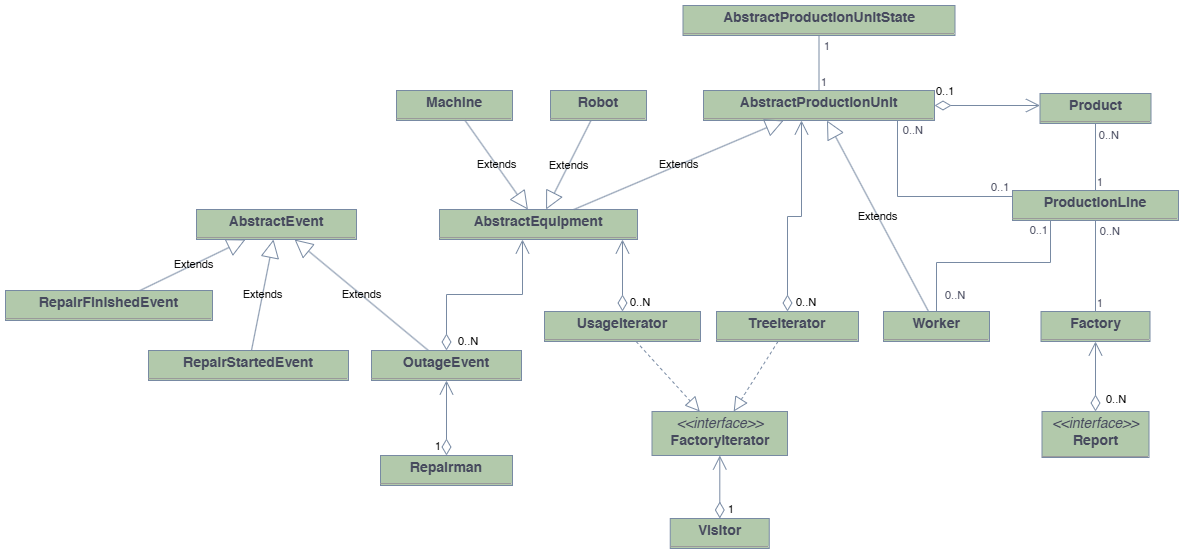

The diagram above was exported from draw.io. Its source (the exported page's mxGraphModel, read from the mxfile embedded in the PNG):
<mxGraphModel dx="1660" dy="758" grid="0" gridSize="10" guides="1" tooltips="1" connect="1" arrows="1" fold="1" page="1" pageScale="1" pageWidth="1654" pageHeight="1169" math="0" shadow="0">
  <root>
    <mxCell id="0" />
    <mxCell id="1" parent="0" />
    <mxCell id="vk8WW36wSN1DVW4nCH2Y-88" value="&lt;p style=&quot;margin:0px;margin-top:4px;text-align:center;&quot;&gt;&lt;b&gt;AbstractEquipment&lt;/b&gt;&lt;/p&gt;&lt;hr size=&quot;1&quot;/&gt;" style="verticalAlign=top;align=left;overflow=fill;fontSize=14;fontFamily=Helvetica;html=1;rounded=0;shadow=0;comic=0;labelBackgroundColor=none;strokeWidth=1;fillColor=#B2C9AB;strokeColor=#788AA3;fontColor=#46495D;" parent="1" vertex="1">
      <mxGeometry x="524" y="529" width="198" height="30" as="geometry" />
    </mxCell>
    <mxCell id="vk8WW36wSN1DVW4nCH2Y-89" value="&lt;p style=&quot;margin:0px;margin-top:4px;text-align:center;&quot;&gt;&lt;b&gt;AbstractEvent&lt;/b&gt;&lt;/p&gt;&lt;hr size=&quot;1&quot;/&gt;" style="verticalAlign=top;align=left;overflow=fill;fontSize=14;fontFamily=Helvetica;html=1;rounded=0;shadow=0;comic=0;labelBackgroundColor=none;strokeWidth=1;fillColor=#B2C9AB;strokeColor=#788AA3;fontColor=#46495D;" parent="1" vertex="1">
      <mxGeometry x="281" y="529" width="160" height="30" as="geometry" />
    </mxCell>
    <mxCell id="vk8WW36wSN1DVW4nCH2Y-90" value="&lt;p style=&quot;margin:0px;margin-top:4px;text-align:center;&quot;&gt;&lt;b&gt;AbstractProductionUnit&lt;/b&gt;&lt;/p&gt;&lt;hr size=&quot;1&quot;/&gt;" style="verticalAlign=top;align=left;overflow=fill;fontSize=14;fontFamily=Helvetica;html=1;rounded=0;shadow=0;comic=0;labelBackgroundColor=none;strokeWidth=1;fillColor=#B2C9AB;strokeColor=#788AA3;fontColor=#46495D;" parent="1" vertex="1">
      <mxGeometry x="788" y="410" width="231" height="30" as="geometry" />
    </mxCell>
    <mxCell id="vk8WW36wSN1DVW4nCH2Y-91" value="&lt;p style=&quot;margin:0px;margin-top:4px;text-align:center;&quot;&gt;&lt;b&gt;AbstractProductionUnitState&lt;/b&gt;&lt;/p&gt;&lt;hr size=&quot;1&quot;/&gt;" style="verticalAlign=top;align=left;overflow=fill;fontSize=14;fontFamily=Helvetica;html=1;rounded=0;shadow=0;comic=0;labelBackgroundColor=none;strokeWidth=1;fillColor=#B2C9AB;strokeColor=#788AA3;fontColor=#46495D;" parent="1" vertex="1">
      <mxGeometry x="767.5" y="325" width="272" height="30" as="geometry" />
    </mxCell>
    <mxCell id="vk8WW36wSN1DVW4nCH2Y-92" value="&lt;p style=&quot;margin:0px;margin-top:4px;text-align:center;&quot;&gt;&lt;b&gt;Factory&lt;/b&gt;&lt;/p&gt;&lt;hr size=&quot;1&quot;/&gt;" style="verticalAlign=top;align=left;overflow=fill;fontSize=14;fontFamily=Helvetica;html=1;rounded=0;shadow=0;comic=0;labelBackgroundColor=none;strokeWidth=1;fillColor=#B2C9AB;strokeColor=#788AA3;fontColor=#46495D;" parent="1" vertex="1">
      <mxGeometry x="1125.5" y="631" width="109" height="30" as="geometry" />
    </mxCell>
    <mxCell id="vk8WW36wSN1DVW4nCH2Y-93" value="&lt;p style=&quot;margin:0px;margin-top:4px;text-align:center;&quot;&gt;&lt;b&gt;Machine&lt;/b&gt;&lt;/p&gt;&lt;hr size=&quot;1&quot;/&gt;" style="verticalAlign=top;align=left;overflow=fill;fontSize=14;fontFamily=Helvetica;html=1;rounded=0;shadow=0;comic=0;labelBackgroundColor=none;strokeWidth=1;fillColor=#B2C9AB;strokeColor=#788AA3;fontColor=#46495D;" parent="1" vertex="1">
      <mxGeometry x="481" y="410" width="116" height="30" as="geometry" />
    </mxCell>
    <mxCell id="vk8WW36wSN1DVW4nCH2Y-95" value="&lt;p style=&quot;margin:0px;margin-top:4px;text-align:center;&quot;&gt;&lt;b&gt;OutageEvent&lt;/b&gt;&lt;/p&gt;&lt;hr size=&quot;1&quot;/&gt;" style="verticalAlign=top;align=left;overflow=fill;fontSize=14;fontFamily=Helvetica;html=1;rounded=0;shadow=0;comic=0;labelBackgroundColor=none;strokeWidth=1;fillColor=#B2C9AB;strokeColor=#788AA3;fontColor=#46495D;" parent="1" vertex="1">
      <mxGeometry x="456" y="670" width="150" height="30" as="geometry" />
    </mxCell>
    <mxCell id="vk8WW36wSN1DVW4nCH2Y-96" value="&lt;p style=&quot;margin:0px;margin-top:4px;text-align:center;&quot;&gt;&lt;b&gt;Product&lt;/b&gt;&lt;/p&gt;&lt;hr size=&quot;1&quot;/&gt;" style="verticalAlign=top;align=left;overflow=fill;fontSize=14;fontFamily=Helvetica;html=1;rounded=0;shadow=0;comic=0;labelBackgroundColor=none;strokeWidth=1;fillColor=#B2C9AB;strokeColor=#788AA3;fontColor=#46495D;" parent="1" vertex="1">
      <mxGeometry x="1124.5" y="413" width="111" height="30" as="geometry" />
    </mxCell>
    <mxCell id="vk8WW36wSN1DVW4nCH2Y-97" value="&lt;p style=&quot;margin:0px;margin-top:4px;text-align:center;&quot;&gt;&lt;b&gt;ProductionLine&lt;/b&gt;&lt;/p&gt;&lt;hr size=&quot;1&quot;/&gt;" style="verticalAlign=top;align=left;overflow=fill;fontSize=14;fontFamily=Helvetica;html=1;rounded=0;shadow=0;comic=0;labelBackgroundColor=none;strokeWidth=1;fillColor=#B2C9AB;strokeColor=#788AA3;fontColor=#46495D;" parent="1" vertex="1">
      <mxGeometry x="1097" y="510" width="166" height="30" as="geometry" />
    </mxCell>
    <mxCell id="vk8WW36wSN1DVW4nCH2Y-99" value="&lt;p style=&quot;margin:0px;margin-top:4px;text-align:center;&quot;&gt;&lt;b&gt;RepairFinishedEvent&lt;/b&gt;&lt;/p&gt;&lt;hr size=&quot;1&quot;/&gt;" style="verticalAlign=top;align=left;overflow=fill;fontSize=14;fontFamily=Helvetica;html=1;rounded=0;shadow=0;comic=0;labelBackgroundColor=none;strokeWidth=1;fillColor=#B2C9AB;strokeColor=#788AA3;fontColor=#46495D;" parent="1" vertex="1">
      <mxGeometry x="90" y="610" width="207" height="30" as="geometry" />
    </mxCell>
    <mxCell id="vk8WW36wSN1DVW4nCH2Y-100" value="&lt;p style=&quot;margin:0px;margin-top:4px;text-align:center;&quot;&gt;&lt;b&gt;RepairStartedEvent&lt;/b&gt;&lt;/p&gt;&lt;hr size=&quot;1&quot;/&gt;" style="verticalAlign=top;align=left;overflow=fill;fontSize=14;fontFamily=Helvetica;html=1;rounded=0;shadow=0;comic=0;labelBackgroundColor=none;strokeWidth=1;fillColor=#B2C9AB;strokeColor=#788AA3;fontColor=#46495D;" parent="1" vertex="1">
      <mxGeometry x="233" y="670" width="200" height="30" as="geometry" />
    </mxCell>
    <mxCell id="vk8WW36wSN1DVW4nCH2Y-101" value="&lt;p style=&quot;margin:0px;margin-top:4px;text-align:center;&quot;&gt;&lt;b&gt;Repairman&lt;/b&gt;&lt;/p&gt;&lt;hr size=&quot;1&quot;/&gt;" style="verticalAlign=top;align=left;overflow=fill;fontSize=14;fontFamily=Helvetica;html=1;rounded=0;shadow=0;comic=0;labelBackgroundColor=none;strokeWidth=1;fillColor=#B2C9AB;strokeColor=#788AA3;fontColor=#46495D;" parent="1" vertex="1">
      <mxGeometry x="465" y="775" width="132" height="30" as="geometry" />
    </mxCell>
    <mxCell id="vk8WW36wSN1DVW4nCH2Y-102" value="&lt;p style=&quot;margin:0px;margin-top:4px;text-align:center;&quot;&gt;&lt;i&gt;&amp;lt;&amp;lt;interface&amp;gt;&amp;gt;&lt;/i&gt;&lt;br/&gt;&lt;b&gt;Report&lt;/b&gt;&lt;/p&gt;&lt;hr size=&quot;1&quot;/&gt;" style="verticalAlign=top;align=left;overflow=fill;fontSize=14;fontFamily=Helvetica;html=1;rounded=0;shadow=0;comic=0;labelBackgroundColor=none;strokeWidth=1;fillColor=#B2C9AB;strokeColor=#788AA3;fontColor=#46495D;" parent="1" vertex="1">
      <mxGeometry x="1126.5" y="731" width="107" height="46" as="geometry" />
    </mxCell>
    <mxCell id="vk8WW36wSN1DVW4nCH2Y-103" value="&lt;p style=&quot;margin:0px;margin-top:4px;text-align:center;&quot;&gt;&lt;b&gt;Robot&lt;/b&gt;&lt;/p&gt;&lt;hr size=&quot;1&quot;/&gt;" style="verticalAlign=top;align=left;overflow=fill;fontSize=14;fontFamily=Helvetica;html=1;rounded=0;shadow=0;comic=0;labelBackgroundColor=none;strokeWidth=1;fillColor=#B2C9AB;strokeColor=#788AA3;fontColor=#46495D;" parent="1" vertex="1">
      <mxGeometry x="635" y="410" width="96" height="30" as="geometry" />
    </mxCell>
    <mxCell id="vk8WW36wSN1DVW4nCH2Y-104" value="&lt;p style=&quot;margin:0px;margin-top:4px;text-align:center;&quot;&gt;&lt;b&gt;TreeIterator&lt;/b&gt;&lt;/p&gt;&lt;hr size=&quot;1&quot;/&gt;" style="verticalAlign=top;align=left;overflow=fill;fontSize=14;fontFamily=Helvetica;html=1;rounded=0;shadow=0;comic=0;labelBackgroundColor=none;strokeWidth=1;fillColor=#B2C9AB;strokeColor=#788AA3;fontColor=#46495D;" parent="1" vertex="1">
      <mxGeometry x="801" y="631" width="142" height="30" as="geometry" />
    </mxCell>
    <mxCell id="vk8WW36wSN1DVW4nCH2Y-105" value="&lt;p style=&quot;margin:0px;margin-top:4px;text-align:center;&quot;&gt;&lt;b&gt;UsageIterator&lt;/b&gt;&lt;/p&gt;&lt;hr size=&quot;1&quot;/&gt;" style="verticalAlign=top;align=left;overflow=fill;fontSize=14;fontFamily=Helvetica;html=1;rounded=0;shadow=0;comic=0;labelBackgroundColor=none;strokeWidth=1;fillColor=#B2C9AB;strokeColor=#788AA3;fontColor=#46495D;" parent="1" vertex="1">
      <mxGeometry x="629" y="631" width="156" height="30" as="geometry" />
    </mxCell>
    <mxCell id="vk8WW36wSN1DVW4nCH2Y-106" value="&lt;p style=&quot;margin:0px;margin-top:4px;text-align:center;&quot;&gt;&lt;b&gt;Visitor&lt;/b&gt;&lt;/p&gt;&lt;hr size=&quot;1&quot;/&gt;" style="verticalAlign=top;align=left;overflow=fill;fontSize=14;fontFamily=Helvetica;html=1;rounded=0;shadow=0;comic=0;labelBackgroundColor=none;strokeWidth=1;fillColor=#B2C9AB;strokeColor=#788AA3;fontColor=#46495D;" parent="1" vertex="1">
      <mxGeometry x="754.75" y="838" width="99" height="30" as="geometry" />
    </mxCell>
    <mxCell id="vk8WW36wSN1DVW4nCH2Y-107" value="&lt;p style=&quot;margin:0px;margin-top:4px;text-align:center;&quot;&gt;&lt;b&gt;Worker&lt;/b&gt;&lt;/p&gt;&lt;hr size=&quot;1&quot;/&gt;" style="verticalAlign=top;align=left;overflow=fill;fontSize=14;fontFamily=Helvetica;html=1;rounded=0;shadow=0;comic=0;labelBackgroundColor=none;strokeWidth=1;fillColor=#B2C9AB;strokeColor=#788AA3;fontColor=#46495D;" parent="1" vertex="1">
      <mxGeometry x="968" y="631" width="106" height="30" as="geometry" />
    </mxCell>
    <mxCell id="XpHCIHyCqL2Y9nGww6HZ-1" value="" style="endArrow=none;html=1;edgeStyle=orthogonalEdgeStyle;rounded=0;labelBackgroundColor=none;strokeColor=#788AA3;fontColor=default;" parent="1" source="vk8WW36wSN1DVW4nCH2Y-92" target="vk8WW36wSN1DVW4nCH2Y-97" edge="1">
      <mxGeometry relative="1" as="geometry">
        <mxPoint x="910" y="1040" as="sourcePoint" />
        <mxPoint x="1070" y="1040" as="targetPoint" />
      </mxGeometry>
    </mxCell>
    <mxCell id="XpHCIHyCqL2Y9nGww6HZ-2" value="1" style="edgeLabel;resizable=0;html=1;align=left;verticalAlign=bottom;labelBackgroundColor=none;fontColor=#46495D;" parent="XpHCIHyCqL2Y9nGww6HZ-1" connectable="0" vertex="1">
      <mxGeometry x="-1" relative="1" as="geometry" />
    </mxCell>
    <mxCell id="XpHCIHyCqL2Y9nGww6HZ-3" value="0..N" style="edgeLabel;resizable=0;html=1;align=right;verticalAlign=bottom;labelBackgroundColor=none;fontColor=#46495D;" parent="XpHCIHyCqL2Y9nGww6HZ-1" connectable="0" vertex="1">
      <mxGeometry x="1" relative="1" as="geometry">
        <mxPoint x="25" y="19" as="offset" />
      </mxGeometry>
    </mxCell>
    <mxCell id="XpHCIHyCqL2Y9nGww6HZ-6" value="" style="endArrow=none;html=1;edgeStyle=orthogonalEdgeStyle;rounded=0;labelBackgroundColor=none;strokeColor=#788AA3;fontColor=default;" parent="1" source="vk8WW36wSN1DVW4nCH2Y-97" target="vk8WW36wSN1DVW4nCH2Y-96" edge="1">
      <mxGeometry relative="1" as="geometry">
        <mxPoint x="1016" y="483" as="sourcePoint" />
        <mxPoint x="1176" y="483" as="targetPoint" />
      </mxGeometry>
    </mxCell>
    <mxCell id="XpHCIHyCqL2Y9nGww6HZ-7" value="1" style="edgeLabel;resizable=0;html=1;align=left;verticalAlign=bottom;labelBackgroundColor=none;fontColor=#46495D;" parent="XpHCIHyCqL2Y9nGww6HZ-6" connectable="0" vertex="1">
      <mxGeometry x="-1" relative="1" as="geometry" />
    </mxCell>
    <mxCell id="XpHCIHyCqL2Y9nGww6HZ-8" value="0..N" style="edgeLabel;resizable=0;html=1;align=right;verticalAlign=bottom;labelBackgroundColor=none;fontColor=#46495D;" parent="XpHCIHyCqL2Y9nGww6HZ-6" connectable="0" vertex="1">
      <mxGeometry x="1" relative="1" as="geometry">
        <mxPoint x="24" y="20" as="offset" />
      </mxGeometry>
    </mxCell>
    <mxCell id="XpHCIHyCqL2Y9nGww6HZ-9" value="" style="endArrow=none;html=1;edgeStyle=orthogonalEdgeStyle;rounded=0;labelBackgroundColor=none;strokeColor=#788AA3;fontColor=default;" parent="1" source="vk8WW36wSN1DVW4nCH2Y-90" target="vk8WW36wSN1DVW4nCH2Y-91" edge="1">
      <mxGeometry relative="1" as="geometry">
        <mxPoint x="490" y="390" as="sourcePoint" />
        <mxPoint x="650" y="390" as="targetPoint" />
      </mxGeometry>
    </mxCell>
    <mxCell id="XpHCIHyCqL2Y9nGww6HZ-10" value="1" style="edgeLabel;resizable=0;html=1;align=left;verticalAlign=bottom;labelBackgroundColor=none;fontColor=#46495D;" parent="XpHCIHyCqL2Y9nGww6HZ-9" connectable="0" vertex="1">
      <mxGeometry x="-1" relative="1" as="geometry" />
    </mxCell>
    <mxCell id="XpHCIHyCqL2Y9nGww6HZ-11" value="1" style="edgeLabel;resizable=0;html=1;align=right;verticalAlign=bottom;labelBackgroundColor=none;fontColor=#46495D;" parent="XpHCIHyCqL2Y9nGww6HZ-9" connectable="0" vertex="1">
      <mxGeometry x="1" relative="1" as="geometry">
        <mxPoint x="11" y="19" as="offset" />
      </mxGeometry>
    </mxCell>
    <mxCell id="XpHCIHyCqL2Y9nGww6HZ-12" value="" style="endArrow=none;html=1;edgeStyle=orthogonalEdgeStyle;rounded=0;labelBackgroundColor=none;strokeColor=#788AA3;fontColor=default;" parent="1" source="vk8WW36wSN1DVW4nCH2Y-97" target="vk8WW36wSN1DVW4nCH2Y-90" edge="1">
      <mxGeometry relative="1" as="geometry">
        <mxPoint x="430" y="410" as="sourcePoint" />
        <mxPoint x="590" y="410" as="targetPoint" />
        <Array as="points">
          <mxPoint x="982" y="516" />
        </Array>
      </mxGeometry>
    </mxCell>
    <mxCell id="XpHCIHyCqL2Y9nGww6HZ-13" value="0..1" style="edgeLabel;resizable=0;html=1;align=left;verticalAlign=bottom;labelBackgroundColor=none;fontColor=#46495D;" parent="XpHCIHyCqL2Y9nGww6HZ-12" connectable="0" vertex="1">
      <mxGeometry x="-1" relative="1" as="geometry">
        <mxPoint x="-23" y="-1" as="offset" />
      </mxGeometry>
    </mxCell>
    <mxCell id="XpHCIHyCqL2Y9nGww6HZ-14" value="0..N" style="edgeLabel;resizable=0;html=1;align=right;verticalAlign=bottom;labelBackgroundColor=none;fontColor=#46495D;" parent="XpHCIHyCqL2Y9nGww6HZ-12" connectable="0" vertex="1">
      <mxGeometry x="1" relative="1" as="geometry">
        <mxPoint x="26" y="18" as="offset" />
      </mxGeometry>
    </mxCell>
    <mxCell id="XpHCIHyCqL2Y9nGww6HZ-16" value="0..N" style="endArrow=open;html=1;endSize=12;startArrow=diamondThin;startSize=14;startFill=0;edgeStyle=orthogonalEdgeStyle;align=left;verticalAlign=bottom;rounded=0;labelBackgroundColor=none;strokeColor=#788AA3;fontColor=default;" parent="1" source="vk8WW36wSN1DVW4nCH2Y-104" target="vk8WW36wSN1DVW4nCH2Y-90" edge="1">
      <mxGeometry x="-1" y="-7" relative="1" as="geometry">
        <mxPoint x="869" y="737" as="sourcePoint" />
        <mxPoint x="650" y="460" as="targetPoint" />
        <mxPoint as="offset" />
        <Array as="points">
          <mxPoint x="872" y="536" />
          <mxPoint x="886" y="536" />
        </Array>
      </mxGeometry>
    </mxCell>
    <mxCell id="XpHCIHyCqL2Y9nGww6HZ-17" value="0..N" style="endArrow=open;html=1;endSize=12;startArrow=diamondThin;startSize=14;startFill=0;edgeStyle=orthogonalEdgeStyle;align=left;verticalAlign=bottom;rounded=0;labelBackgroundColor=none;strokeColor=#788AA3;fontColor=default;" parent="1" source="vk8WW36wSN1DVW4nCH2Y-102" target="vk8WW36wSN1DVW4nCH2Y-92" edge="1">
      <mxGeometry x="-0.927" y="-8" relative="1" as="geometry">
        <mxPoint x="1213" y="927" as="sourcePoint" />
        <mxPoint x="1373" y="927" as="targetPoint" />
        <mxPoint x="1" as="offset" />
      </mxGeometry>
    </mxCell>
    <mxCell id="XpHCIHyCqL2Y9nGww6HZ-18" value="" style="endArrow=none;html=1;edgeStyle=orthogonalEdgeStyle;rounded=0;labelBackgroundColor=none;strokeColor=#788AA3;fontColor=default;" parent="1" source="vk8WW36wSN1DVW4nCH2Y-107" target="vk8WW36wSN1DVW4nCH2Y-97" edge="1">
      <mxGeometry relative="1" as="geometry">
        <mxPoint x="1180" y="700" as="sourcePoint" />
        <mxPoint x="1340" y="700" as="targetPoint" />
        <Array as="points">
          <mxPoint x="1021" y="582" />
          <mxPoint x="1135" y="582" />
        </Array>
      </mxGeometry>
    </mxCell>
    <mxCell id="XpHCIHyCqL2Y9nGww6HZ-19" value="0..N" style="edgeLabel;resizable=0;html=1;align=left;verticalAlign=bottom;labelBackgroundColor=none;fontColor=#46495D;" parent="XpHCIHyCqL2Y9nGww6HZ-18" connectable="0" vertex="1">
      <mxGeometry x="-1" relative="1" as="geometry">
        <mxPoint x="7" y="-8" as="offset" />
      </mxGeometry>
    </mxCell>
    <mxCell id="XpHCIHyCqL2Y9nGww6HZ-20" value="0..1" style="edgeLabel;resizable=0;html=1;align=right;verticalAlign=bottom;labelBackgroundColor=none;fontColor=#46495D;" parent="XpHCIHyCqL2Y9nGww6HZ-18" connectable="0" vertex="1">
      <mxGeometry x="1" relative="1" as="geometry">
        <mxPoint x="-2" y="18" as="offset" />
      </mxGeometry>
    </mxCell>
    <mxCell id="XpHCIHyCqL2Y9nGww6HZ-21" value="0..N" style="endArrow=open;html=1;endSize=12;startArrow=diamondThin;startSize=14;startFill=0;edgeStyle=orthogonalEdgeStyle;align=left;verticalAlign=bottom;rounded=0;labelBackgroundColor=none;strokeColor=#788AA3;fontColor=default;" parent="1" source="vk8WW36wSN1DVW4nCH2Y-105" target="vk8WW36wSN1DVW4nCH2Y-88" edge="1">
      <mxGeometry x="-1" y="-6" relative="1" as="geometry">
        <mxPoint x="650" y="559.52" as="sourcePoint" />
        <mxPoint x="670" y="440" as="targetPoint" />
        <mxPoint as="offset" />
        <Array as="points">
          <mxPoint x="696" y="652" />
          <mxPoint x="647" y="652" />
        </Array>
      </mxGeometry>
    </mxCell>
    <mxCell id="XpHCIHyCqL2Y9nGww6HZ-22" value="Extends" style="endArrow=block;endSize=16;endFill=0;html=1;rounded=0;labelBackgroundColor=none;strokeColor=#788AA3;fontColor=default;" parent="1" source="vk8WW36wSN1DVW4nCH2Y-99" target="vk8WW36wSN1DVW4nCH2Y-89" edge="1">
      <mxGeometry width="160" relative="1" as="geometry">
        <mxPoint x="171.15337423312894" y="706" as="sourcePoint" />
        <mxPoint x="247" y="937.5" as="targetPoint" />
      </mxGeometry>
    </mxCell>
    <mxCell id="XpHCIHyCqL2Y9nGww6HZ-23" value="Extends" style="endArrow=block;endSize=16;endFill=0;html=1;rounded=0;labelBackgroundColor=none;strokeColor=#788AA3;fontColor=default;" parent="1" source="vk8WW36wSN1DVW4nCH2Y-100" target="vk8WW36wSN1DVW4nCH2Y-89" edge="1">
      <mxGeometry width="160" relative="1" as="geometry">
        <mxPoint x="176" y="1017.5" as="sourcePoint" />
        <mxPoint x="314" y="887.5" as="targetPoint" />
      </mxGeometry>
    </mxCell>
    <mxCell id="XpHCIHyCqL2Y9nGww6HZ-24" value="Extends" style="endArrow=block;endSize=16;endFill=0;html=1;rounded=0;labelBackgroundColor=none;strokeColor=#788AA3;fontColor=default;" parent="1" source="vk8WW36wSN1DVW4nCH2Y-95" target="vk8WW36wSN1DVW4nCH2Y-89" edge="1">
      <mxGeometry width="160" relative="1" as="geometry">
        <mxPoint x="476.41666666666674" y="820.0000000000002" as="sourcePoint" />
        <mxPoint x="320" y="690" as="targetPoint" />
      </mxGeometry>
    </mxCell>
    <mxCell id="XpHCIHyCqL2Y9nGww6HZ-25" value="1" style="endArrow=open;html=1;endSize=12;startArrow=diamondThin;startSize=14;startFill=0;edgeStyle=orthogonalEdgeStyle;align=left;verticalAlign=bottom;rounded=0;labelBackgroundColor=none;strokeColor=#788AA3;fontColor=default;" parent="1" source="vk8WW36wSN1DVW4nCH2Y-101" target="vk8WW36wSN1DVW4nCH2Y-95" edge="1">
      <mxGeometry x="-1" y="13" relative="1" as="geometry">
        <mxPoint x="253" y="800" as="sourcePoint" />
        <mxPoint x="413" y="800" as="targetPoint" />
        <Array as="points">
          <mxPoint x="531" y="790" />
          <mxPoint x="531" y="790" />
        </Array>
        <mxPoint as="offset" />
      </mxGeometry>
    </mxCell>
    <mxCell id="XpHCIHyCqL2Y9nGww6HZ-26" value="0..N" style="endArrow=open;html=1;endSize=12;startArrow=diamondThin;startSize=14;startFill=0;edgeStyle=orthogonalEdgeStyle;align=left;verticalAlign=bottom;rounded=0;labelBackgroundColor=none;strokeColor=#788AA3;fontColor=default;" parent="1" source="vk8WW36wSN1DVW4nCH2Y-95" target="vk8WW36wSN1DVW4nCH2Y-88" edge="1">
      <mxGeometry x="-1" y="-10" relative="1" as="geometry">
        <mxPoint x="560" y="660" as="sourcePoint" />
        <mxPoint x="720" y="660" as="targetPoint" />
        <Array as="points">
          <mxPoint x="531" y="614" />
          <mxPoint x="607" y="614" />
        </Array>
        <mxPoint as="offset" />
      </mxGeometry>
    </mxCell>
    <mxCell id="XpHCIHyCqL2Y9nGww6HZ-27" value="Extends" style="endArrow=block;endSize=16;endFill=0;html=1;rounded=0;labelBackgroundColor=none;strokeColor=#788AA3;fontColor=default;" parent="1" source="vk8WW36wSN1DVW4nCH2Y-103" target="vk8WW36wSN1DVW4nCH2Y-88" edge="1">
      <mxGeometry width="160" relative="1" as="geometry">
        <mxPoint x="690" y="690" as="sourcePoint" />
        <mxPoint x="850" y="690" as="targetPoint" />
      </mxGeometry>
    </mxCell>
    <mxCell id="XpHCIHyCqL2Y9nGww6HZ-28" value="Extends" style="endArrow=block;endSize=16;endFill=0;html=1;rounded=0;labelBackgroundColor=none;strokeColor=#788AA3;fontColor=default;" parent="1" source="vk8WW36wSN1DVW4nCH2Y-93" target="vk8WW36wSN1DVW4nCH2Y-88" edge="1">
      <mxGeometry width="160" relative="1" as="geometry">
        <mxPoint x="760" y="700" as="sourcePoint" />
        <mxPoint x="920" y="700" as="targetPoint" />
      </mxGeometry>
    </mxCell>
    <mxCell id="XpHCIHyCqL2Y9nGww6HZ-29" value="Extends" style="endArrow=block;endSize=16;endFill=0;html=1;rounded=0;labelBackgroundColor=none;strokeColor=#788AA3;fontColor=default;" parent="1" source="vk8WW36wSN1DVW4nCH2Y-88" target="vk8WW36wSN1DVW4nCH2Y-90" edge="1">
      <mxGeometry width="160" relative="1" as="geometry">
        <mxPoint x="620" y="470" as="sourcePoint" />
        <mxPoint x="780" y="470" as="targetPoint" />
      </mxGeometry>
    </mxCell>
    <mxCell id="XpHCIHyCqL2Y9nGww6HZ-30" value="Extends" style="endArrow=block;endSize=16;endFill=0;html=1;rounded=0;labelBackgroundColor=none;strokeColor=#788AA3;fontColor=default;" parent="1" source="vk8WW36wSN1DVW4nCH2Y-107" target="vk8WW36wSN1DVW4nCH2Y-90" edge="1">
      <mxGeometry width="160" relative="1" as="geometry">
        <mxPoint x="590" y="480" as="sourcePoint" />
        <mxPoint x="750" y="480" as="targetPoint" />
      </mxGeometry>
    </mxCell>
    <mxCell id="XpHCIHyCqL2Y9nGww6HZ-31" value="0..1" style="endArrow=open;html=1;endSize=12;startArrow=diamondThin;startSize=14;startFill=0;edgeStyle=orthogonalEdgeStyle;align=left;verticalAlign=bottom;rounded=0;labelBackgroundColor=none;strokeColor=#788AA3;fontColor=default;" parent="1" source="vk8WW36wSN1DVW4nCH2Y-90" target="vk8WW36wSN1DVW4nCH2Y-96" edge="1">
      <mxGeometry x="-0.9945" y="5" relative="1" as="geometry">
        <mxPoint x="980" y="330" as="sourcePoint" />
        <mxPoint x="1140" y="330" as="targetPoint" />
        <Array as="points">
          <mxPoint x="1206" y="425" />
          <mxPoint x="1206" y="425" />
        </Array>
        <mxPoint as="offset" />
      </mxGeometry>
    </mxCell>
    <mxCell id="XpHCIHyCqL2Y9nGww6HZ-33" value="&lt;p style=&quot;margin:0px;margin-top:4px;text-align:center;&quot;&gt;&lt;i&gt;&amp;lt;&amp;lt;interface&amp;gt;&amp;gt;&lt;/i&gt;&lt;br&gt;&lt;b&gt;FactoryIterator&lt;/b&gt;&lt;/p&gt;&lt;hr size=&quot;1&quot;&gt;" style="verticalAlign=top;align=left;overflow=fill;fontSize=14;fontFamily=Helvetica;html=1;rounded=0;shadow=0;comic=0;labelBackgroundColor=none;strokeWidth=1;fillColor=#B2C9AB;strokeColor=#788AA3;fontColor=#46495D;" parent="1" vertex="1">
      <mxGeometry x="736.5" y="731" width="135.5" height="44" as="geometry" />
    </mxCell>
    <mxCell id="XpHCIHyCqL2Y9nGww6HZ-34" value="" style="endArrow=block;dashed=1;endFill=0;endSize=12;html=1;rounded=0;labelBackgroundColor=none;strokeColor=#788AA3;fontColor=default;" parent="1" source="vk8WW36wSN1DVW4nCH2Y-105" target="XpHCIHyCqL2Y9nGww6HZ-33" edge="1">
      <mxGeometry width="160" relative="1" as="geometry">
        <mxPoint x="693" y="1004" as="sourcePoint" />
        <mxPoint x="853" y="1004" as="targetPoint" />
      </mxGeometry>
    </mxCell>
    <mxCell id="XpHCIHyCqL2Y9nGww6HZ-35" value="" style="endArrow=block;dashed=1;endFill=0;endSize=12;html=1;rounded=0;labelBackgroundColor=none;strokeColor=#788AA3;fontColor=default;" parent="1" source="vk8WW36wSN1DVW4nCH2Y-104" target="XpHCIHyCqL2Y9nGww6HZ-33" edge="1">
      <mxGeometry width="160" relative="1" as="geometry">
        <mxPoint x="889" y="810" as="sourcePoint" />
        <mxPoint x="993" y="811" as="targetPoint" />
      </mxGeometry>
    </mxCell>
    <mxCell id="XpHCIHyCqL2Y9nGww6HZ-39" value="1" style="endArrow=open;html=1;endSize=12;startArrow=diamondThin;startSize=14;startFill=0;edgeStyle=orthogonalEdgeStyle;align=left;verticalAlign=bottom;rounded=0;labelBackgroundColor=none;strokeColor=#788AA3;fontColor=default;" parent="1" source="vk8WW36wSN1DVW4nCH2Y-106" target="XpHCIHyCqL2Y9nGww6HZ-33" edge="1">
      <mxGeometry x="-1" y="-7" relative="1" as="geometry">
        <mxPoint x="688" y="924" as="sourcePoint" />
        <mxPoint x="848" y="924" as="targetPoint" />
        <mxPoint as="offset" />
      </mxGeometry>
    </mxCell>
  </root>
</mxGraphModel>